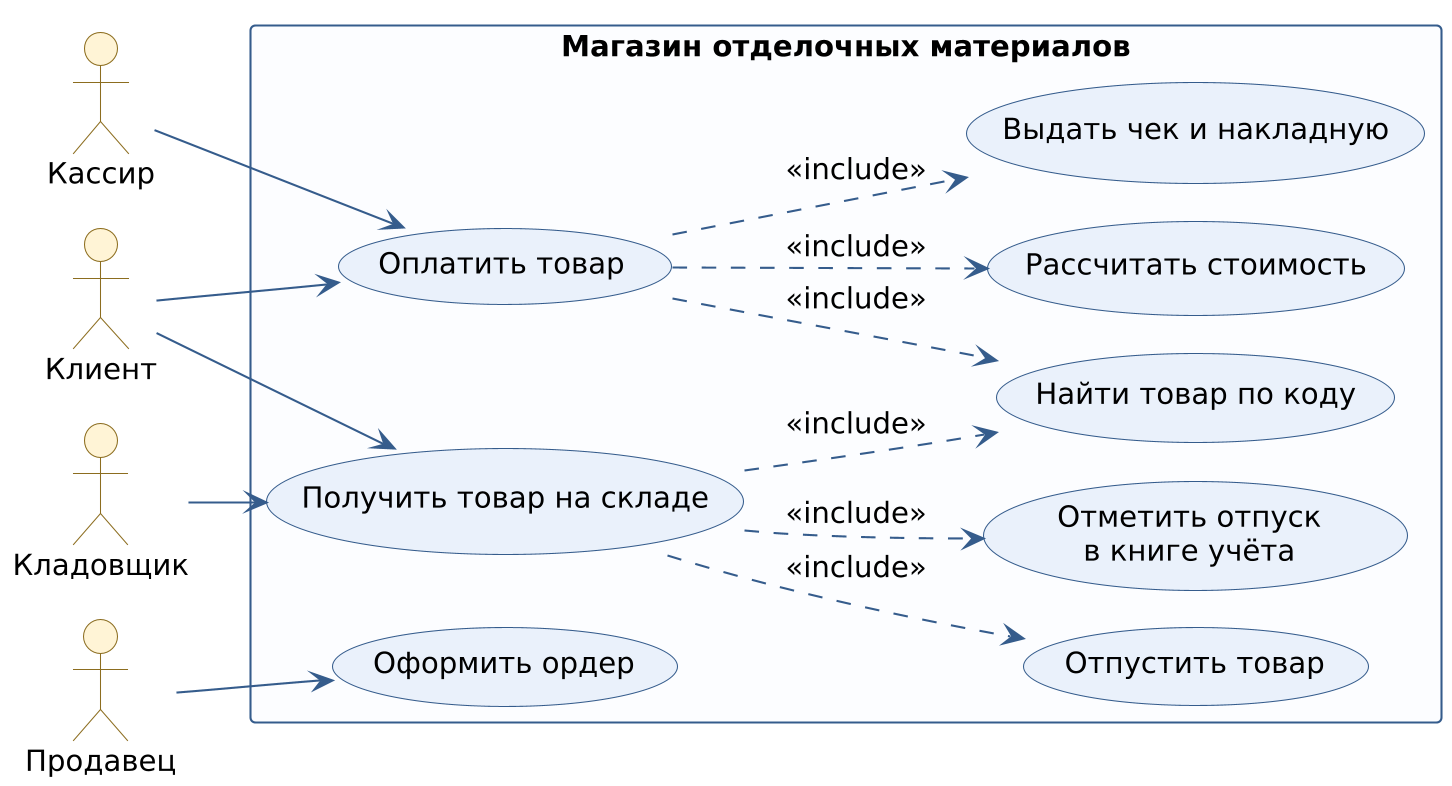

The diagram above was rendered by PlantUML. Its source (embedded in the PNG):
@startuml
!pragma layout smetana
left to right direction
skinparam dpi 200
skinparam shadowing false
skinparam defaultFontName "DejaVu Sans"
skinparam defaultFontSize 14
skinparam usecaseBackgroundColor #EAF1FB
skinparam usecaseBorderColor #355C8C
skinparam actorBackgroundColor #FFF4D6
skinparam actorBorderColor #8C6D1F
skinparam arrowColor #355C8C
skinparam rectangleBackgroundColor #FCFDFF
skinparam rectangleBorderColor #355C8C

actor "Клиент" as Client
actor "Продавец" as Seller
actor "Кассир" as Cashier
actor "Кладовщик" as Storekeeper

rectangle "Магазин отделочных материалов" {
  usecase "Оформить ордер" as UCOrder
  usecase "Оплатить товар" as UCPay
  usecase "Найти товар по коду" as UCFind
  usecase "Рассчитать стоимость" as UCCalc
  usecase "Выдать чек и накладную" as UCDocs
  usecase "Получить товар на складе" as UCPickup
  usecase "Отпустить товар" as UCIssue
  usecase "Отметить отпуск\nв книге учёта" as UCRecord
}

Seller --> UCOrder
Client --> UCPay
Client --> UCPickup
Cashier --> UCPay
Storekeeper --> UCPickup

UCPay ..> UCFind : <<include>>
UCPay ..> UCCalc : <<include>>
UCPay ..> UCDocs : <<include>>
UCPickup ..> UCFind : <<include>>
UCPickup ..> UCIssue : <<include>>
UCPickup ..> UCRecord : <<include>>
@enduml